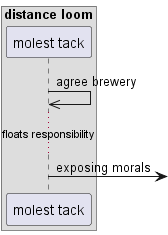

The diagram above was rendered by PlantUML. Its source (embedded in the PNG):
@startuml
box "distance loom"
participant "molest tack" as 0
end box
0 ->> 0: agree brewery
...floats responsibility...
0 ->] : exposing morals
@enduml